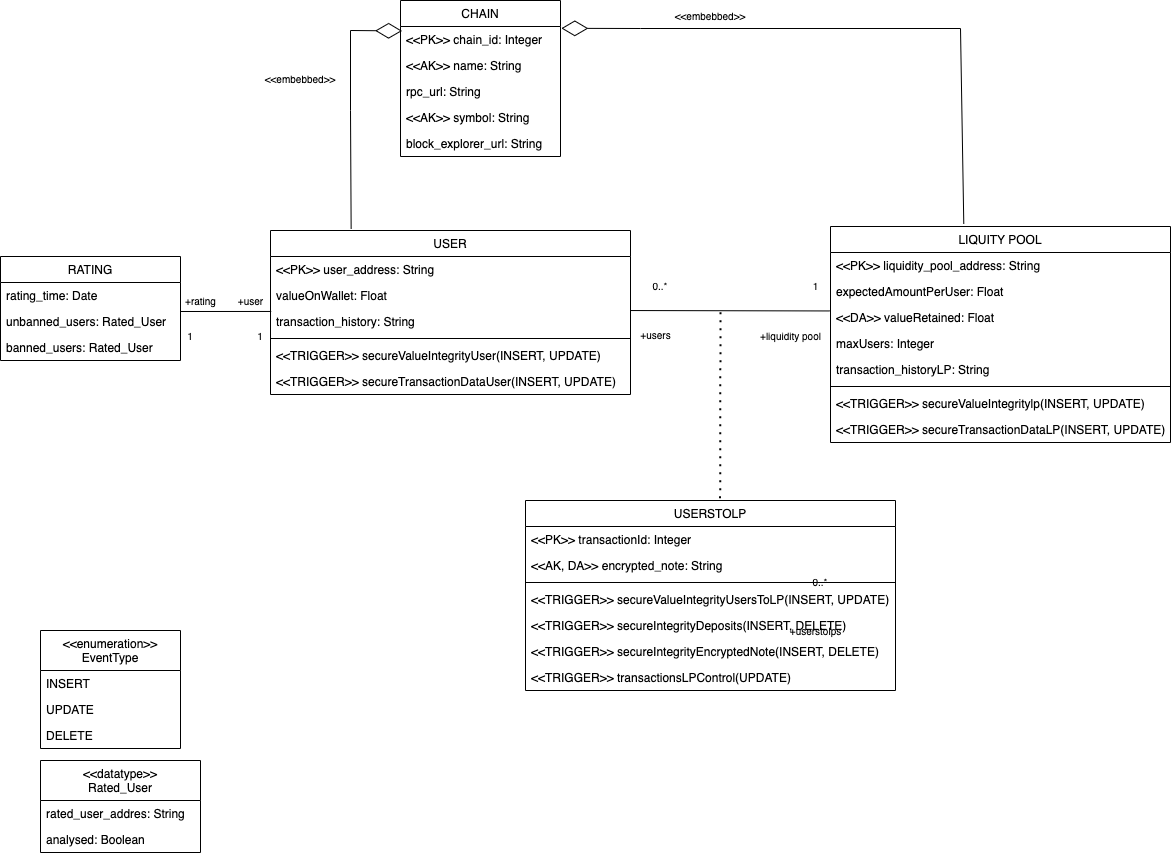

The diagram above was exported from draw.io. Its source (the exported page's mxGraphModel, read from the mxfile embedded in the PNG):
<mxGraphModel dx="1130" dy="611" grid="1" gridSize="10" guides="1" tooltips="1" connect="1" arrows="1" fold="1" page="1" pageScale="1" pageWidth="850" pageHeight="1100" math="0" shadow="0">
  <root>
    <mxCell id="0" />
    <mxCell id="1" parent="0" />
    <mxCell id="jS7pmTFAnXbPjvUNpQEe-1" value="CHAIN" style="swimlane;fontStyle=0;childLayout=stackLayout;horizontal=1;startSize=26;fillColor=none;horizontalStack=0;resizeParent=1;resizeParentMax=0;resizeLast=0;collapsible=1;marginBottom=0;" parent="1" vertex="1">
      <mxGeometry x="400" y="10" width="160" height="156" as="geometry" />
    </mxCell>
    <mxCell id="jS7pmTFAnXbPjvUNpQEe-2" value="&lt;&lt;PK&gt;&gt; chain_id: Integer" style="text;strokeColor=none;fillColor=none;align=left;verticalAlign=top;spacingLeft=4;spacingRight=4;overflow=hidden;rotatable=0;points=[[0,0.5],[1,0.5]];portConstraint=eastwest;" parent="jS7pmTFAnXbPjvUNpQEe-1" vertex="1">
      <mxGeometry y="26" width="160" height="26" as="geometry" />
    </mxCell>
    <mxCell id="jS7pmTFAnXbPjvUNpQEe-3" value="&lt;&lt;AK&gt;&gt; name: String" style="text;strokeColor=none;fillColor=none;align=left;verticalAlign=top;spacingLeft=4;spacingRight=4;overflow=hidden;rotatable=0;points=[[0,0.5],[1,0.5]];portConstraint=eastwest;" parent="jS7pmTFAnXbPjvUNpQEe-1" vertex="1">
      <mxGeometry y="52" width="160" height="26" as="geometry" />
    </mxCell>
    <mxCell id="jS7pmTFAnXbPjvUNpQEe-4" value="rpc_url: String" style="text;strokeColor=none;fillColor=none;align=left;verticalAlign=top;spacingLeft=4;spacingRight=4;overflow=hidden;rotatable=0;points=[[0,0.5],[1,0.5]];portConstraint=eastwest;" parent="jS7pmTFAnXbPjvUNpQEe-1" vertex="1">
      <mxGeometry y="78" width="160" height="26" as="geometry" />
    </mxCell>
    <mxCell id="jS7pmTFAnXbPjvUNpQEe-5" value="&lt;&lt;AK&gt;&gt; symbol: String" style="text;strokeColor=none;fillColor=none;align=left;verticalAlign=top;spacingLeft=4;spacingRight=4;overflow=hidden;rotatable=0;points=[[0,0.5],[1,0.5]];portConstraint=eastwest;" parent="jS7pmTFAnXbPjvUNpQEe-1" vertex="1">
      <mxGeometry y="104" width="160" height="26" as="geometry" />
    </mxCell>
    <mxCell id="jS7pmTFAnXbPjvUNpQEe-6" value="block_explorer_url: String" style="text;strokeColor=none;fillColor=none;align=left;verticalAlign=top;spacingLeft=4;spacingRight=4;overflow=hidden;rotatable=0;points=[[0,0.5],[1,0.5]];portConstraint=eastwest;" parent="jS7pmTFAnXbPjvUNpQEe-1" vertex="1">
      <mxGeometry y="130" width="160" height="26" as="geometry" />
    </mxCell>
    <mxCell id="jS7pmTFAnXbPjvUNpQEe-7" value="USER" style="swimlane;fontStyle=0;childLayout=stackLayout;horizontal=1;startSize=26;fillColor=none;horizontalStack=0;resizeParent=1;resizeParentMax=0;resizeLast=0;collapsible=1;marginBottom=0;" parent="1" vertex="1">
      <mxGeometry x="270" y="240" width="360" height="164" as="geometry" />
    </mxCell>
    <mxCell id="jS7pmTFAnXbPjvUNpQEe-8" value="&lt;&lt;PK&gt;&gt; user_address: String" style="text;strokeColor=none;fillColor=none;align=left;verticalAlign=top;spacingLeft=4;spacingRight=4;overflow=hidden;rotatable=0;points=[[0,0.5],[1,0.5]];portConstraint=eastwest;" parent="jS7pmTFAnXbPjvUNpQEe-7" vertex="1">
      <mxGeometry y="26" width="360" height="26" as="geometry" />
    </mxCell>
    <mxCell id="jS7pmTFAnXbPjvUNpQEe-9" value="valueOnWallet: Float" style="text;strokeColor=none;fillColor=none;align=left;verticalAlign=top;spacingLeft=4;spacingRight=4;overflow=hidden;rotatable=0;points=[[0,0.5],[1,0.5]];portConstraint=eastwest;" parent="jS7pmTFAnXbPjvUNpQEe-7" vertex="1">
      <mxGeometry y="52" width="360" height="26" as="geometry" />
    </mxCell>
    <mxCell id="jS7pmTFAnXbPjvUNpQEe-10" value="transaction_history: String" style="text;strokeColor=none;fillColor=none;align=left;verticalAlign=top;spacingLeft=4;spacingRight=4;overflow=hidden;rotatable=0;points=[[0,0.5],[1,0.5]];portConstraint=eastwest;" parent="jS7pmTFAnXbPjvUNpQEe-7" vertex="1">
      <mxGeometry y="78" width="360" height="26" as="geometry" />
    </mxCell>
    <mxCell id="yZZTcFI_SU7rmwGxYGii-50" value="" style="line;strokeWidth=1;fillColor=none;align=left;verticalAlign=middle;spacingTop=-1;spacingLeft=3;spacingRight=3;rotatable=0;labelPosition=right;points=[];portConstraint=eastwest;strokeColor=inherit;" parent="jS7pmTFAnXbPjvUNpQEe-7" vertex="1">
      <mxGeometry y="104" width="360" height="8" as="geometry" />
    </mxCell>
    <mxCell id="14" value="&lt;&lt;TRIGGER&gt;&gt; secureValueIntegrityUser(INSERT, UPDATE)&#10;" style="text;strokeColor=none;fillColor=none;align=left;verticalAlign=top;spacingLeft=4;spacingRight=4;overflow=hidden;rotatable=0;points=[[0,0.5],[1,0.5]];portConstraint=eastwest;" parent="jS7pmTFAnXbPjvUNpQEe-7" vertex="1">
      <mxGeometry y="112" width="360" height="26" as="geometry" />
    </mxCell>
    <mxCell id="23" value="&lt;&lt;TRIGGER&gt;&gt; secureTransactionDataUser(INSERT, UPDATE)&#10;" style="text;strokeColor=none;fillColor=none;align=left;verticalAlign=top;spacingLeft=4;spacingRight=4;overflow=hidden;rotatable=0;points=[[0,0.5],[1,0.5]];portConstraint=eastwest;" parent="jS7pmTFAnXbPjvUNpQEe-7" vertex="1">
      <mxGeometry y="138" width="360" height="26" as="geometry" />
    </mxCell>
    <mxCell id="jS7pmTFAnXbPjvUNpQEe-11" value="LIQUITY POOL" style="swimlane;fontStyle=0;childLayout=stackLayout;horizontal=1;startSize=26;fillColor=none;horizontalStack=0;resizeParent=1;resizeParentMax=0;resizeLast=0;collapsible=1;marginBottom=0;" parent="1" vertex="1">
      <mxGeometry x="830" y="236" width="340" height="216" as="geometry" />
    </mxCell>
    <mxCell id="jS7pmTFAnXbPjvUNpQEe-12" value="&lt;&lt;PK&gt;&gt; liquidity_pool_address: String" style="text;strokeColor=none;fillColor=none;align=left;verticalAlign=top;spacingLeft=4;spacingRight=4;overflow=hidden;rotatable=0;points=[[0,0.5],[1,0.5]];portConstraint=eastwest;" parent="jS7pmTFAnXbPjvUNpQEe-11" vertex="1">
      <mxGeometry y="26" width="340" height="26" as="geometry" />
    </mxCell>
    <mxCell id="dBKzSC_Uu9BnAOdMGFPG-2" value="expectedAmountPerUser: Float" style="text;strokeColor=none;fillColor=none;align=left;verticalAlign=top;spacingLeft=4;spacingRight=4;overflow=hidden;rotatable=0;points=[[0,0.5],[1,0.5]];portConstraint=eastwest;" parent="jS7pmTFAnXbPjvUNpQEe-11" vertex="1">
      <mxGeometry y="52" width="340" height="26" as="geometry" />
    </mxCell>
    <mxCell id="jS7pmTFAnXbPjvUNpQEe-14" value="&lt;&lt;DA&gt;&gt; valueRetained: Float" style="text;strokeColor=none;fillColor=none;align=left;verticalAlign=top;spacingLeft=4;spacingRight=4;overflow=hidden;rotatable=0;points=[[0,0.5],[1,0.5]];portConstraint=eastwest;" parent="jS7pmTFAnXbPjvUNpQEe-11" vertex="1">
      <mxGeometry y="78" width="340" height="26" as="geometry" />
    </mxCell>
    <mxCell id="jS7pmTFAnXbPjvUNpQEe-15" value="maxUsers: Integer" style="text;strokeColor=none;fillColor=none;align=left;verticalAlign=top;spacingLeft=4;spacingRight=4;overflow=hidden;rotatable=0;points=[[0,0.5],[1,0.5]];portConstraint=eastwest;" parent="jS7pmTFAnXbPjvUNpQEe-11" vertex="1">
      <mxGeometry y="104" width="340" height="26" as="geometry" />
    </mxCell>
    <mxCell id="2" value="transaction_historyLP: String" style="text;strokeColor=none;fillColor=none;align=left;verticalAlign=top;spacingLeft=4;spacingRight=4;overflow=hidden;rotatable=0;points=[[0,0.5],[1,0.5]];portConstraint=eastwest;" parent="jS7pmTFAnXbPjvUNpQEe-11" vertex="1">
      <mxGeometry y="130" width="340" height="26" as="geometry" />
    </mxCell>
    <mxCell id="yZZTcFI_SU7rmwGxYGii-49" value="" style="line;strokeWidth=1;fillColor=none;align=left;verticalAlign=middle;spacingTop=-1;spacingLeft=3;spacingRight=3;rotatable=0;labelPosition=right;points=[];portConstraint=eastwest;strokeColor=inherit;" parent="jS7pmTFAnXbPjvUNpQEe-11" vertex="1">
      <mxGeometry y="156" width="340" height="8" as="geometry" />
    </mxCell>
    <mxCell id="15" value="&lt;&lt;TRIGGER&gt;&gt; secureValueIntegritylp(INSERT, UPDATE)&#10;" style="text;strokeColor=none;fillColor=none;align=left;verticalAlign=top;spacingLeft=4;spacingRight=4;overflow=hidden;rotatable=0;points=[[0,0.5],[1,0.5]];portConstraint=eastwest;" parent="jS7pmTFAnXbPjvUNpQEe-11" vertex="1">
      <mxGeometry y="164" width="340" height="26" as="geometry" />
    </mxCell>
    <mxCell id="24" value="&lt;&lt;TRIGGER&gt;&gt; secureTransactionDataLP(INSERT, UPDATE)&#10;" style="text;strokeColor=none;fillColor=none;align=left;verticalAlign=top;spacingLeft=4;spacingRight=4;overflow=hidden;rotatable=0;points=[[0,0.5],[1,0.5]];portConstraint=eastwest;" parent="jS7pmTFAnXbPjvUNpQEe-11" vertex="1">
      <mxGeometry y="190" width="340" height="26" as="geometry" />
    </mxCell>
    <mxCell id="jS7pmTFAnXbPjvUNpQEe-44" value="&lt;&lt;enumeration&gt;&gt;&#10;EventType" style="swimlane;fontStyle=0;childLayout=stackLayout;horizontal=1;startSize=40;fillColor=none;horizontalStack=0;resizeParent=1;resizeParentMax=0;resizeLast=0;collapsible=1;marginBottom=0;" parent="1" vertex="1">
      <mxGeometry x="40" y="640" width="140" height="118" as="geometry" />
    </mxCell>
    <mxCell id="jS7pmTFAnXbPjvUNpQEe-45" value="INSERT" style="text;strokeColor=none;fillColor=none;align=left;verticalAlign=top;spacingLeft=4;spacingRight=4;overflow=hidden;rotatable=0;points=[[0,0.5],[1,0.5]];portConstraint=eastwest;" parent="jS7pmTFAnXbPjvUNpQEe-44" vertex="1">
      <mxGeometry y="40" width="140" height="26" as="geometry" />
    </mxCell>
    <mxCell id="jS7pmTFAnXbPjvUNpQEe-46" value="UPDATE" style="text;strokeColor=none;fillColor=none;align=left;verticalAlign=top;spacingLeft=4;spacingRight=4;overflow=hidden;rotatable=0;points=[[0,0.5],[1,0.5]];portConstraint=eastwest;" parent="jS7pmTFAnXbPjvUNpQEe-44" vertex="1">
      <mxGeometry y="66" width="140" height="26" as="geometry" />
    </mxCell>
    <mxCell id="jS7pmTFAnXbPjvUNpQEe-47" value="DELETE" style="text;strokeColor=none;fillColor=none;align=left;verticalAlign=top;spacingLeft=4;spacingRight=4;overflow=hidden;rotatable=0;points=[[0,0.5],[1,0.5]];portConstraint=eastwest;" parent="jS7pmTFAnXbPjvUNpQEe-44" vertex="1">
      <mxGeometry y="92" width="140" height="26" as="geometry" />
    </mxCell>
    <mxCell id="jS7pmTFAnXbPjvUNpQEe-55" value="&amp;lt;&amp;lt;embebbed&amp;gt;&amp;gt;" style="text;html=1;strokeColor=none;fillColor=none;align=center;verticalAlign=middle;whiteSpace=wrap;rounded=0;fontSize=10;" parent="1" vertex="1">
      <mxGeometry x="670" y="10" width="80" height="30" as="geometry" />
    </mxCell>
    <mxCell id="jS7pmTFAnXbPjvUNpQEe-56" value="&amp;lt;&amp;lt;embebbed&amp;gt;&amp;gt;" style="text;html=1;strokeColor=none;fillColor=none;align=center;verticalAlign=middle;whiteSpace=wrap;rounded=0;fontSize=10;" parent="1" vertex="1">
      <mxGeometry x="260" y="73" width="80" height="30" as="geometry" />
    </mxCell>
    <mxCell id="jS7pmTFAnXbPjvUNpQEe-71" value="0..*" style="text;html=1;strokeColor=none;fillColor=none;align=center;verticalAlign=middle;whiteSpace=wrap;rounded=0;fontSize=10;" parent="1" vertex="1">
      <mxGeometry x="630" y="280" width="60" height="30" as="geometry" />
    </mxCell>
    <mxCell id="jS7pmTFAnXbPjvUNpQEe-72" value="+users" style="text;html=1;align=center;verticalAlign=middle;resizable=0;points=[];autosize=1;strokeColor=none;fillColor=none;fontSize=10;" parent="1" vertex="1">
      <mxGeometry x="630" y="329" width="50" height="30" as="geometry" />
    </mxCell>
    <mxCell id="jS7pmTFAnXbPjvUNpQEe-73" value="1" style="text;html=1;align=center;verticalAlign=middle;resizable=0;points=[];autosize=1;strokeColor=none;fillColor=none;fontSize=10;" parent="1" vertex="1">
      <mxGeometry x="800" y="280" width="30" height="30" as="geometry" />
    </mxCell>
    <mxCell id="jS7pmTFAnXbPjvUNpQEe-74" value="+liquidity pool" style="text;html=1;align=center;verticalAlign=middle;resizable=0;points=[];autosize=1;strokeColor=none;fillColor=none;fontSize=10;" parent="1" vertex="1">
      <mxGeometry x="750" y="335" width="80" height="20" as="geometry" />
    </mxCell>
    <mxCell id="dBKzSC_Uu9BnAOdMGFPG-4" value="" style="endArrow=diamondThin;endFill=0;endSize=24;html=1;rounded=0;exitX=0.224;exitY=-0.011;exitDx=0;exitDy=0;entryX=0.01;entryY=0.17;entryDx=0;entryDy=0;entryPerimeter=0;exitPerimeter=0;" parent="1" source="jS7pmTFAnXbPjvUNpQEe-7" target="jS7pmTFAnXbPjvUNpQEe-2" edge="1">
      <mxGeometry width="160" relative="1" as="geometry">
        <mxPoint x="165" y="190" as="sourcePoint" />
        <mxPoint x="390" y="23" as="targetPoint" />
        <Array as="points">
          <mxPoint x="350" y="120" />
          <mxPoint x="350" y="40" />
        </Array>
      </mxGeometry>
    </mxCell>
    <mxCell id="dBKzSC_Uu9BnAOdMGFPG-5" value="" style="endArrow=diamondThin;endFill=0;endSize=24;html=1;rounded=0;exitX=0.392;exitY=-0.012;exitDx=0;exitDy=0;exitPerimeter=0;entryX=1.005;entryY=0.07;entryDx=0;entryDy=0;entryPerimeter=0;" parent="1" source="jS7pmTFAnXbPjvUNpQEe-11" target="jS7pmTFAnXbPjvUNpQEe-2" edge="1">
      <mxGeometry width="160" relative="1" as="geometry">
        <mxPoint x="550" y="120" as="sourcePoint" />
        <mxPoint x="710" y="120" as="targetPoint" />
        <Array as="points">
          <mxPoint x="960" y="38" />
          <mxPoint x="640" y="38" />
        </Array>
      </mxGeometry>
    </mxCell>
    <mxCell id="3" value="USERSTOLP" style="swimlane;fontStyle=0;childLayout=stackLayout;horizontal=1;startSize=26;fillColor=none;horizontalStack=0;resizeParent=1;resizeParentMax=0;resizeLast=0;collapsible=1;marginBottom=0;" parent="1" vertex="1">
      <mxGeometry x="525" y="510" width="370" height="190" as="geometry" />
    </mxCell>
    <mxCell id="4" value="&lt;&lt;PK&gt;&gt; transactionId: Integer" style="text;strokeColor=none;fillColor=none;align=left;verticalAlign=top;spacingLeft=4;spacingRight=4;overflow=hidden;rotatable=0;points=[[0,0.5],[1,0.5]];portConstraint=eastwest;" parent="3" vertex="1">
      <mxGeometry y="26" width="370" height="26" as="geometry" />
    </mxCell>
    <mxCell id="5" value="&lt;&lt;AK, DA&gt;&gt; encrypted_note: String" style="text;strokeColor=none;fillColor=none;align=left;verticalAlign=top;spacingLeft=4;spacingRight=4;overflow=hidden;rotatable=0;points=[[0,0.5],[1,0.5]];portConstraint=eastwest;strokeWidth=1;perimeterSpacing=1;rounded=0;" parent="3" vertex="1">
      <mxGeometry y="52" width="370" height="26" as="geometry" />
    </mxCell>
    <mxCell id="yZZTcFI_SU7rmwGxYGii-47" value="" style="line;strokeWidth=1;fillColor=none;align=left;verticalAlign=middle;spacingTop=-1;spacingLeft=3;spacingRight=3;rotatable=0;labelPosition=right;points=[];portConstraint=eastwest;strokeColor=inherit;" parent="3" vertex="1">
      <mxGeometry y="78" width="370" height="8" as="geometry" />
    </mxCell>
    <mxCell id="13" value="&lt;&lt;TRIGGER&gt;&gt; secureValueIntegrityUsersToLP(INSERT, UPDATE)&#10;" style="text;strokeColor=none;fillColor=none;align=left;verticalAlign=top;spacingLeft=4;spacingRight=4;overflow=hidden;rotatable=0;points=[[0,0.5],[1,0.5]];portConstraint=eastwest;" parent="3" vertex="1">
      <mxGeometry y="86" width="370" height="26" as="geometry" />
    </mxCell>
    <mxCell id="19" value="&lt;&lt;TRIGGER&gt;&gt; secureIntegrityDeposits(INSERT, DELETE)&#10;" style="text;strokeColor=none;fillColor=none;align=left;verticalAlign=top;spacingLeft=4;spacingRight=4;overflow=hidden;rotatable=0;points=[[0,0.5],[1,0.5]];portConstraint=eastwest;" parent="3" vertex="1">
      <mxGeometry y="112" width="370" height="26" as="geometry" />
    </mxCell>
    <mxCell id="20" value="&lt;&lt;TRIGGER&gt;&gt; secureIntegrityEncryptedNote(INSERT, DELETE)&#10;" style="text;strokeColor=none;fillColor=none;align=left;verticalAlign=top;spacingLeft=4;spacingRight=4;overflow=hidden;rotatable=0;points=[[0,0.5],[1,0.5]];portConstraint=eastwest;" parent="3" vertex="1">
      <mxGeometry y="138" width="370" height="26" as="geometry" />
    </mxCell>
    <mxCell id="21" value="&lt;&lt;TRIGGER&gt;&gt; transactionsLPControl(UPDATE)&#10;" style="text;strokeColor=none;fillColor=none;align=left;verticalAlign=top;spacingLeft=4;spacingRight=4;overflow=hidden;rotatable=0;points=[[0,0.5],[1,0.5]];portConstraint=eastwest;" parent="3" vertex="1">
      <mxGeometry y="164" width="370" height="26" as="geometry" />
    </mxCell>
    <mxCell id="11" value="0..*" style="text;html=1;strokeColor=none;fillColor=none;align=center;verticalAlign=middle;whiteSpace=wrap;rounded=0;fontSize=10;" parent="1" vertex="1">
      <mxGeometry x="790" y="576" width="60" height="30" as="geometry" />
    </mxCell>
    <mxCell id="12" value="+userstolps" style="text;html=1;align=center;verticalAlign=middle;resizable=0;points=[];autosize=1;strokeColor=none;fillColor=none;fontSize=10;" parent="1" vertex="1">
      <mxGeometry x="780" y="630" width="70" height="20" as="geometry" />
    </mxCell>
    <mxCell id="25" value="&lt;&lt;datatype&gt;&gt;&#10;Rated_User" style="swimlane;fontStyle=0;childLayout=stackLayout;horizontal=1;startSize=40;fillColor=none;horizontalStack=0;resizeParent=1;resizeParentMax=0;resizeLast=0;collapsible=1;marginBottom=0;" parent="1" vertex="1">
      <mxGeometry x="40" y="770" width="160" height="92" as="geometry" />
    </mxCell>
    <mxCell id="27" value="rated_user_addres: String" style="text;strokeColor=none;fillColor=none;align=left;verticalAlign=top;spacingLeft=4;spacingRight=4;overflow=hidden;rotatable=0;points=[[0,0.5],[1,0.5]];portConstraint=eastwest;" parent="25" vertex="1">
      <mxGeometry y="40" width="160" height="26" as="geometry" />
    </mxCell>
    <mxCell id="28" value="analysed: Boolean" style="text;strokeColor=none;fillColor=none;align=left;verticalAlign=top;spacingLeft=4;spacingRight=4;overflow=hidden;rotatable=0;points=[[0,0.5],[1,0.5]];portConstraint=eastwest;" parent="25" vertex="1">
      <mxGeometry y="66" width="160" height="26" as="geometry" />
    </mxCell>
    <mxCell id="30" value="RATING" style="swimlane;fontStyle=0;childLayout=stackLayout;horizontal=1;startSize=26;fillColor=none;horizontalStack=0;resizeParent=1;resizeParentMax=0;resizeLast=0;collapsible=1;marginBottom=0;" parent="1" vertex="1">
      <mxGeometry y="266" width="180" height="104" as="geometry" />
    </mxCell>
    <mxCell id="31" value="rating_time: Date" style="text;strokeColor=none;fillColor=none;align=left;verticalAlign=top;spacingLeft=4;spacingRight=4;overflow=hidden;rotatable=0;points=[[0,0.5],[1,0.5]];portConstraint=eastwest;" parent="30" vertex="1">
      <mxGeometry y="26" width="180" height="26" as="geometry" />
    </mxCell>
    <mxCell id="32" value="unbanned_users: Rated_User" style="text;strokeColor=none;fillColor=none;align=left;verticalAlign=top;spacingLeft=4;spacingRight=4;overflow=hidden;rotatable=0;points=[[0,0.5],[1,0.5]];portConstraint=eastwest;" parent="30" vertex="1">
      <mxGeometry y="52" width="180" height="26" as="geometry" />
    </mxCell>
    <mxCell id="33" value="banned_users: Rated_User" style="text;strokeColor=none;fillColor=none;align=left;verticalAlign=top;spacingLeft=4;spacingRight=4;overflow=hidden;rotatable=0;points=[[0,0.5],[1,0.5]];portConstraint=eastwest;" parent="30" vertex="1">
      <mxGeometry y="78" width="180" height="26" as="geometry" />
    </mxCell>
    <mxCell id="37" value="" style="endArrow=none;html=1;exitX=0.002;exitY=0.114;exitDx=0;exitDy=0;exitPerimeter=0;" parent="1" source="jS7pmTFAnXbPjvUNpQEe-10" edge="1">
      <mxGeometry width="50" height="50" relative="1" as="geometry">
        <mxPoint x="420" y="608.932" as="sourcePoint" />
        <mxPoint x="180" y="321" as="targetPoint" />
        <Array as="points" />
      </mxGeometry>
    </mxCell>
    <mxCell id="39" value="1" style="text;html=1;strokeColor=none;fillColor=none;align=center;verticalAlign=middle;whiteSpace=wrap;rounded=0;fontSize=10;" parent="1" vertex="1">
      <mxGeometry x="160" y="330" width="60" height="30" as="geometry" />
    </mxCell>
    <mxCell id="40" value="1" style="text;html=1;strokeColor=none;fillColor=none;align=center;verticalAlign=middle;whiteSpace=wrap;rounded=0;fontSize=10;" parent="1" vertex="1">
      <mxGeometry x="230" y="330" width="60" height="30" as="geometry" />
    </mxCell>
    <mxCell id="41" value="+user" style="text;html=1;align=center;verticalAlign=middle;resizable=0;points=[];autosize=1;strokeColor=none;fillColor=none;fontSize=10;" parent="1" vertex="1">
      <mxGeometry x="230" y="300" width="40" height="20" as="geometry" />
    </mxCell>
    <mxCell id="42" value="+rating" style="text;html=1;align=center;verticalAlign=middle;resizable=0;points=[];autosize=1;strokeColor=none;fillColor=none;fontSize=10;" parent="1" vertex="1">
      <mxGeometry x="175" y="300" width="50" height="20" as="geometry" />
    </mxCell>
    <mxCell id="43" value="" style="endArrow=none;html=1;exitX=-0.002;exitY=0.248;exitDx=0;exitDy=0;exitPerimeter=0;" edge="1" parent="1" source="jS7pmTFAnXbPjvUNpQEe-14">
      <mxGeometry width="50" height="50" relative="1" as="geometry">
        <mxPoint x="720.72" y="320.00399999999996" as="sourcePoint" />
        <mxPoint x="630" y="320.04" as="targetPoint" />
        <Array as="points" />
      </mxGeometry>
    </mxCell>
    <mxCell id="44" value="" style="endArrow=none;dashed=1;html=1;dashPattern=1 3;strokeWidth=2;exitX=0.526;exitY=-0.012;exitDx=0;exitDy=0;exitPerimeter=0;" edge="1" parent="1" source="3">
      <mxGeometry width="50" height="50" relative="1" as="geometry">
        <mxPoint x="690" y="380" as="sourcePoint" />
        <mxPoint x="720" y="319" as="targetPoint" />
      </mxGeometry>
    </mxCell>
  </root>
</mxGraphModel>